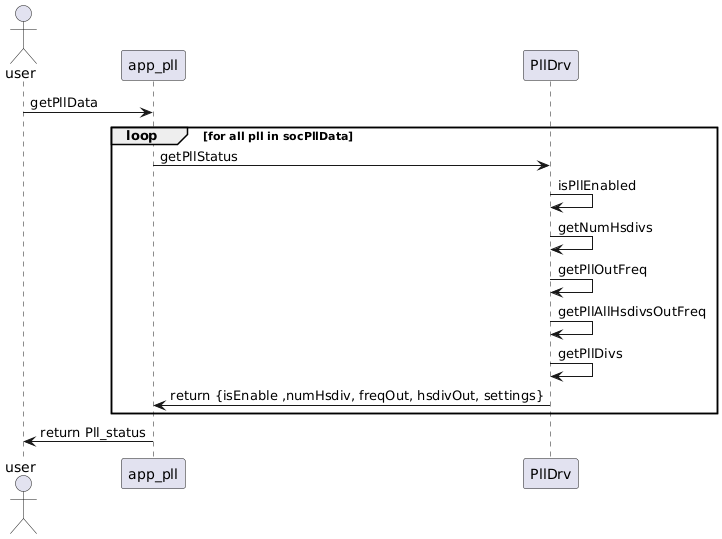

The diagram above was rendered by PlantUML. Its source (embedded in the PNG):
@startuml
actor  user
participant app_pll
participant PllDrv

user-> app_pll : getPllData
loop for all pll in socPllData
     app_pll ->PllDrv :getPllStatus
     PllDrv -> PllDrv: isPllEnabled
     PllDrv -> PllDrv: getNumHsdivs
     PllDrv -> PllDrv: getPllOutFreq
     PllDrv -> PllDrv: getPllAllHsdivsOutFreq
     PllDrv -> PllDrv: getPllDivs
     PllDrv ->app_pll : return {isEnable ,numHsdiv, freqOut, hsdivOut, settings}
    
end
app_pll ->user : return Pll_status
@enduml